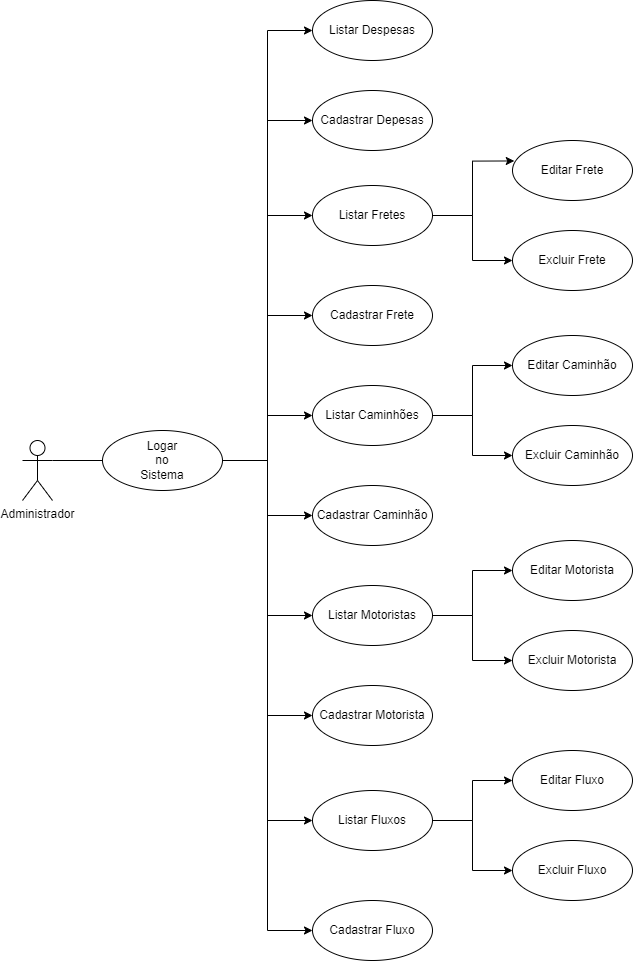

The diagram above was exported from draw.io. Its source (the exported page's mxGraphModel, read from the mxfile embedded in the PNG):
<mxGraphModel dx="1114" dy="1823" grid="1" gridSize="10" guides="1" tooltips="1" connect="1" arrows="1" fold="1" page="1" pageScale="1" pageWidth="827" pageHeight="1169" math="0" shadow="0">
  <root>
    <mxCell id="RD4zOsWCz1zLZP4GbJ2n-0" />
    <mxCell id="RD4zOsWCz1zLZP4GbJ2n-1" parent="RD4zOsWCz1zLZP4GbJ2n-0" />
    <mxCell id="sFrE1x92qYtpP57kwiyY-7" style="edgeStyle=orthogonalEdgeStyle;rounded=0;orthogonalLoop=1;jettySize=auto;html=1;exitX=1;exitY=0.3333333333333333;exitDx=0;exitDy=0;exitPerimeter=0;" parent="RD4zOsWCz1zLZP4GbJ2n-1" source="sFrE1x92qYtpP57kwiyY-2" edge="1">
      <mxGeometry relative="1" as="geometry">
        <mxPoint x="200" y="370" as="targetPoint" />
      </mxGeometry>
    </mxCell>
    <mxCell id="sFrE1x92qYtpP57kwiyY-2" value="Administrador" style="shape=umlActor;verticalLabelPosition=bottom;verticalAlign=top;html=1;outlineConnect=0;" parent="RD4zOsWCz1zLZP4GbJ2n-1" vertex="1">
      <mxGeometry x="90" y="350" width="30" height="60" as="geometry" />
    </mxCell>
    <mxCell id="L5z2VoboVhFBro_uMgRc-5" style="edgeStyle=orthogonalEdgeStyle;rounded=0;orthogonalLoop=1;jettySize=auto;html=1;exitX=1;exitY=0.5;exitDx=0;exitDy=0;entryX=0;entryY=0.5;entryDx=0;entryDy=0;" parent="RD4zOsWCz1zLZP4GbJ2n-1" source="sFrE1x92qYtpP57kwiyY-8" target="sFrE1x92qYtpP57kwiyY-9" edge="1">
      <mxGeometry relative="1" as="geometry" />
    </mxCell>
    <mxCell id="L5z2VoboVhFBro_uMgRc-6" style="edgeStyle=orthogonalEdgeStyle;rounded=0;orthogonalLoop=1;jettySize=auto;html=1;exitX=1;exitY=0.5;exitDx=0;exitDy=0;entryX=0;entryY=0.5;entryDx=0;entryDy=0;" parent="RD4zOsWCz1zLZP4GbJ2n-1" source="sFrE1x92qYtpP57kwiyY-8" target="sFrE1x92qYtpP57kwiyY-10" edge="1">
      <mxGeometry relative="1" as="geometry" />
    </mxCell>
    <mxCell id="L5z2VoboVhFBro_uMgRc-7" style="edgeStyle=orthogonalEdgeStyle;rounded=0;orthogonalLoop=1;jettySize=auto;html=1;exitX=1;exitY=0.5;exitDx=0;exitDy=0;entryX=0;entryY=0.5;entryDx=0;entryDy=0;" parent="RD4zOsWCz1zLZP4GbJ2n-1" source="sFrE1x92qYtpP57kwiyY-8" target="L5z2VoboVhFBro_uMgRc-0" edge="1">
      <mxGeometry relative="1" as="geometry" />
    </mxCell>
    <mxCell id="L5z2VoboVhFBro_uMgRc-8" style="edgeStyle=orthogonalEdgeStyle;rounded=0;orthogonalLoop=1;jettySize=auto;html=1;exitX=1;exitY=0.5;exitDx=0;exitDy=0;entryX=0;entryY=0.5;entryDx=0;entryDy=0;" parent="RD4zOsWCz1zLZP4GbJ2n-1" source="sFrE1x92qYtpP57kwiyY-8" target="L5z2VoboVhFBro_uMgRc-1" edge="1">
      <mxGeometry relative="1" as="geometry" />
    </mxCell>
    <mxCell id="L5z2VoboVhFBro_uMgRc-9" style="edgeStyle=orthogonalEdgeStyle;rounded=0;orthogonalLoop=1;jettySize=auto;html=1;exitX=1;exitY=0.5;exitDx=0;exitDy=0;entryX=0;entryY=0.5;entryDx=0;entryDy=0;" parent="RD4zOsWCz1zLZP4GbJ2n-1" source="sFrE1x92qYtpP57kwiyY-8" target="L5z2VoboVhFBro_uMgRc-2" edge="1">
      <mxGeometry relative="1" as="geometry" />
    </mxCell>
    <mxCell id="L5z2VoboVhFBro_uMgRc-10" style="edgeStyle=orthogonalEdgeStyle;rounded=0;orthogonalLoop=1;jettySize=auto;html=1;exitX=1;exitY=0.5;exitDx=0;exitDy=0;entryX=0;entryY=0.5;entryDx=0;entryDy=0;" parent="RD4zOsWCz1zLZP4GbJ2n-1" source="sFrE1x92qYtpP57kwiyY-8" target="L5z2VoboVhFBro_uMgRc-3" edge="1">
      <mxGeometry relative="1" as="geometry" />
    </mxCell>
    <mxCell id="GCnNNgrvqHIQkx0KlD41-2" style="edgeStyle=orthogonalEdgeStyle;rounded=0;orthogonalLoop=1;jettySize=auto;html=1;exitX=1;exitY=0.5;exitDx=0;exitDy=0;entryX=0;entryY=0.5;entryDx=0;entryDy=0;" parent="RD4zOsWCz1zLZP4GbJ2n-1" source="sFrE1x92qYtpP57kwiyY-8" target="GCnNNgrvqHIQkx0KlD41-0" edge="1">
      <mxGeometry relative="1" as="geometry" />
    </mxCell>
    <mxCell id="GCnNNgrvqHIQkx0KlD41-3" style="edgeStyle=orthogonalEdgeStyle;rounded=0;orthogonalLoop=1;jettySize=auto;html=1;exitX=1;exitY=0.5;exitDx=0;exitDy=0;entryX=0;entryY=0.5;entryDx=0;entryDy=0;" parent="RD4zOsWCz1zLZP4GbJ2n-1" source="sFrE1x92qYtpP57kwiyY-8" target="GCnNNgrvqHIQkx0KlD41-1" edge="1">
      <mxGeometry relative="1" as="geometry" />
    </mxCell>
    <mxCell id="L60LY8Fnm7UNsYk8bHtk-2" style="edgeStyle=orthogonalEdgeStyle;rounded=0;orthogonalLoop=1;jettySize=auto;html=1;exitX=1;exitY=0.5;exitDx=0;exitDy=0;entryX=0;entryY=0.5;entryDx=0;entryDy=0;" parent="RD4zOsWCz1zLZP4GbJ2n-1" source="sFrE1x92qYtpP57kwiyY-8" target="L60LY8Fnm7UNsYk8bHtk-0" edge="1">
      <mxGeometry relative="1" as="geometry" />
    </mxCell>
    <mxCell id="L60LY8Fnm7UNsYk8bHtk-3" style="edgeStyle=orthogonalEdgeStyle;rounded=0;orthogonalLoop=1;jettySize=auto;html=1;exitX=1;exitY=0.5;exitDx=0;exitDy=0;entryX=0;entryY=0.5;entryDx=0;entryDy=0;" parent="RD4zOsWCz1zLZP4GbJ2n-1" source="sFrE1x92qYtpP57kwiyY-8" target="L60LY8Fnm7UNsYk8bHtk-1" edge="1">
      <mxGeometry relative="1" as="geometry" />
    </mxCell>
    <mxCell id="sFrE1x92qYtpP57kwiyY-8" value="Logar&lt;br&gt;no&lt;br&gt;Sistema" style="ellipse;whiteSpace=wrap;html=1;" parent="RD4zOsWCz1zLZP4GbJ2n-1" vertex="1">
      <mxGeometry x="170" y="340" width="120" height="60" as="geometry" />
    </mxCell>
    <mxCell id="4eFYfCHwn2YJm_qMI2mh-2" style="edgeStyle=orthogonalEdgeStyle;rounded=0;orthogonalLoop=1;jettySize=auto;html=1;exitX=1;exitY=0.5;exitDx=0;exitDy=0;entryX=0;entryY=0.5;entryDx=0;entryDy=0;" parent="RD4zOsWCz1zLZP4GbJ2n-1" source="sFrE1x92qYtpP57kwiyY-9" target="4eFYfCHwn2YJm_qMI2mh-1" edge="1">
      <mxGeometry relative="1" as="geometry" />
    </mxCell>
    <mxCell id="4eFYfCHwn2YJm_qMI2mh-3" style="edgeStyle=orthogonalEdgeStyle;rounded=0;orthogonalLoop=1;jettySize=auto;html=1;exitX=1;exitY=0.5;exitDx=0;exitDy=0;entryX=0.015;entryY=0.341;entryDx=0;entryDy=0;entryPerimeter=0;" parent="RD4zOsWCz1zLZP4GbJ2n-1" source="sFrE1x92qYtpP57kwiyY-9" target="4eFYfCHwn2YJm_qMI2mh-0" edge="1">
      <mxGeometry relative="1" as="geometry" />
    </mxCell>
    <mxCell id="sFrE1x92qYtpP57kwiyY-9" value="Listar Fretes" style="ellipse;whiteSpace=wrap;html=1;" parent="RD4zOsWCz1zLZP4GbJ2n-1" vertex="1">
      <mxGeometry x="380" y="95" width="120" height="60" as="geometry" />
    </mxCell>
    <mxCell id="sFrE1x92qYtpP57kwiyY-10" value="Cadastrar Frete" style="ellipse;whiteSpace=wrap;html=1;" parent="RD4zOsWCz1zLZP4GbJ2n-1" vertex="1">
      <mxGeometry x="380" y="195" width="120" height="60" as="geometry" />
    </mxCell>
    <mxCell id="4eFYfCHwn2YJm_qMI2mh-6" style="edgeStyle=orthogonalEdgeStyle;rounded=0;orthogonalLoop=1;jettySize=auto;html=1;exitX=1;exitY=0.5;exitDx=0;exitDy=0;entryX=0;entryY=0.5;entryDx=0;entryDy=0;" parent="RD4zOsWCz1zLZP4GbJ2n-1" source="L5z2VoboVhFBro_uMgRc-0" target="4eFYfCHwn2YJm_qMI2mh-4" edge="1">
      <mxGeometry relative="1" as="geometry" />
    </mxCell>
    <mxCell id="4eFYfCHwn2YJm_qMI2mh-7" style="edgeStyle=orthogonalEdgeStyle;rounded=0;orthogonalLoop=1;jettySize=auto;html=1;exitX=1;exitY=0.5;exitDx=0;exitDy=0;entryX=0;entryY=0.5;entryDx=0;entryDy=0;" parent="RD4zOsWCz1zLZP4GbJ2n-1" source="L5z2VoboVhFBro_uMgRc-0" target="4eFYfCHwn2YJm_qMI2mh-5" edge="1">
      <mxGeometry relative="1" as="geometry" />
    </mxCell>
    <mxCell id="L5z2VoboVhFBro_uMgRc-0" value="Listar Caminhões" style="ellipse;whiteSpace=wrap;html=1;" parent="RD4zOsWCz1zLZP4GbJ2n-1" vertex="1">
      <mxGeometry x="380" y="295" width="120" height="60" as="geometry" />
    </mxCell>
    <mxCell id="L5z2VoboVhFBro_uMgRc-1" value="Cadastrar Caminhão" style="ellipse;whiteSpace=wrap;html=1;" parent="RD4zOsWCz1zLZP4GbJ2n-1" vertex="1">
      <mxGeometry x="380" y="395" width="120" height="60" as="geometry" />
    </mxCell>
    <mxCell id="4eFYfCHwn2YJm_qMI2mh-10" style="edgeStyle=orthogonalEdgeStyle;rounded=0;orthogonalLoop=1;jettySize=auto;html=1;exitX=1;exitY=0.5;exitDx=0;exitDy=0;entryX=0;entryY=0.5;entryDx=0;entryDy=0;" parent="RD4zOsWCz1zLZP4GbJ2n-1" source="L5z2VoboVhFBro_uMgRc-2" target="4eFYfCHwn2YJm_qMI2mh-9" edge="1">
      <mxGeometry relative="1" as="geometry" />
    </mxCell>
    <mxCell id="4eFYfCHwn2YJm_qMI2mh-11" style="edgeStyle=orthogonalEdgeStyle;rounded=0;orthogonalLoop=1;jettySize=auto;html=1;exitX=1;exitY=0.5;exitDx=0;exitDy=0;entryX=0;entryY=0.5;entryDx=0;entryDy=0;" parent="RD4zOsWCz1zLZP4GbJ2n-1" source="L5z2VoboVhFBro_uMgRc-2" target="4eFYfCHwn2YJm_qMI2mh-8" edge="1">
      <mxGeometry relative="1" as="geometry" />
    </mxCell>
    <mxCell id="L5z2VoboVhFBro_uMgRc-2" value="Listar Motoristas" style="ellipse;whiteSpace=wrap;html=1;" parent="RD4zOsWCz1zLZP4GbJ2n-1" vertex="1">
      <mxGeometry x="380" y="495" width="120" height="60" as="geometry" />
    </mxCell>
    <mxCell id="L5z2VoboVhFBro_uMgRc-3" value="Cadastrar Motorista" style="ellipse;whiteSpace=wrap;html=1;" parent="RD4zOsWCz1zLZP4GbJ2n-1" vertex="1">
      <mxGeometry x="380" y="595" width="120" height="60" as="geometry" />
    </mxCell>
    <mxCell id="4eFYfCHwn2YJm_qMI2mh-14" style="edgeStyle=orthogonalEdgeStyle;rounded=0;orthogonalLoop=1;jettySize=auto;html=1;exitX=1;exitY=0.5;exitDx=0;exitDy=0;entryX=0;entryY=0.5;entryDx=0;entryDy=0;" parent="RD4zOsWCz1zLZP4GbJ2n-1" source="GCnNNgrvqHIQkx0KlD41-0" target="4eFYfCHwn2YJm_qMI2mh-13" edge="1">
      <mxGeometry relative="1" as="geometry" />
    </mxCell>
    <mxCell id="4eFYfCHwn2YJm_qMI2mh-15" style="edgeStyle=orthogonalEdgeStyle;rounded=0;orthogonalLoop=1;jettySize=auto;html=1;exitX=1;exitY=0.5;exitDx=0;exitDy=0;entryX=0;entryY=0.5;entryDx=0;entryDy=0;" parent="RD4zOsWCz1zLZP4GbJ2n-1" source="GCnNNgrvqHIQkx0KlD41-0" target="4eFYfCHwn2YJm_qMI2mh-12" edge="1">
      <mxGeometry relative="1" as="geometry" />
    </mxCell>
    <mxCell id="GCnNNgrvqHIQkx0KlD41-0" value="Listar Fluxos" style="ellipse;whiteSpace=wrap;html=1;" parent="RD4zOsWCz1zLZP4GbJ2n-1" vertex="1">
      <mxGeometry x="380" y="700" width="120" height="60" as="geometry" />
    </mxCell>
    <mxCell id="GCnNNgrvqHIQkx0KlD41-1" value="Cadastrar Fluxo" style="ellipse;whiteSpace=wrap;html=1;" parent="RD4zOsWCz1zLZP4GbJ2n-1" vertex="1">
      <mxGeometry x="380" y="810" width="120" height="60" as="geometry" />
    </mxCell>
    <mxCell id="L60LY8Fnm7UNsYk8bHtk-0" value="Cadastrar Depesas" style="ellipse;whiteSpace=wrap;html=1;" parent="RD4zOsWCz1zLZP4GbJ2n-1" vertex="1">
      <mxGeometry x="380" width="120" height="60" as="geometry" />
    </mxCell>
    <mxCell id="L60LY8Fnm7UNsYk8bHtk-1" value="Listar Despesas" style="ellipse;whiteSpace=wrap;html=1;" parent="RD4zOsWCz1zLZP4GbJ2n-1" vertex="1">
      <mxGeometry x="380" y="-90" width="120" height="60" as="geometry" />
    </mxCell>
    <mxCell id="4eFYfCHwn2YJm_qMI2mh-0" value="Editar Frete" style="ellipse;whiteSpace=wrap;html=1;" parent="RD4zOsWCz1zLZP4GbJ2n-1" vertex="1">
      <mxGeometry x="580" y="50" width="120" height="60" as="geometry" />
    </mxCell>
    <mxCell id="4eFYfCHwn2YJm_qMI2mh-1" value="Excluir Frete" style="ellipse;whiteSpace=wrap;html=1;" parent="RD4zOsWCz1zLZP4GbJ2n-1" vertex="1">
      <mxGeometry x="580" y="140" width="120" height="60" as="geometry" />
    </mxCell>
    <mxCell id="4eFYfCHwn2YJm_qMI2mh-4" value="Editar Caminhão" style="ellipse;whiteSpace=wrap;html=1;" parent="RD4zOsWCz1zLZP4GbJ2n-1" vertex="1">
      <mxGeometry x="580" y="245" width="120" height="60" as="geometry" />
    </mxCell>
    <mxCell id="4eFYfCHwn2YJm_qMI2mh-5" value="Excluir Caminhão" style="ellipse;whiteSpace=wrap;html=1;" parent="RD4zOsWCz1zLZP4GbJ2n-1" vertex="1">
      <mxGeometry x="580" y="335" width="120" height="60" as="geometry" />
    </mxCell>
    <mxCell id="4eFYfCHwn2YJm_qMI2mh-8" value="Editar Motorista" style="ellipse;whiteSpace=wrap;html=1;" parent="RD4zOsWCz1zLZP4GbJ2n-1" vertex="1">
      <mxGeometry x="580" y="450" width="120" height="60" as="geometry" />
    </mxCell>
    <mxCell id="4eFYfCHwn2YJm_qMI2mh-9" value="Excluir Motorista" style="ellipse;whiteSpace=wrap;html=1;" parent="RD4zOsWCz1zLZP4GbJ2n-1" vertex="1">
      <mxGeometry x="580" y="540" width="120" height="60" as="geometry" />
    </mxCell>
    <mxCell id="4eFYfCHwn2YJm_qMI2mh-12" value="Editar Fluxo" style="ellipse;whiteSpace=wrap;html=1;" parent="RD4zOsWCz1zLZP4GbJ2n-1" vertex="1">
      <mxGeometry x="580" y="660" width="120" height="60" as="geometry" />
    </mxCell>
    <mxCell id="4eFYfCHwn2YJm_qMI2mh-13" value="Excluir Fluxo" style="ellipse;whiteSpace=wrap;html=1;" parent="RD4zOsWCz1zLZP4GbJ2n-1" vertex="1">
      <mxGeometry x="580" y="750" width="120" height="60" as="geometry" />
    </mxCell>
  </root>
</mxGraphModel>